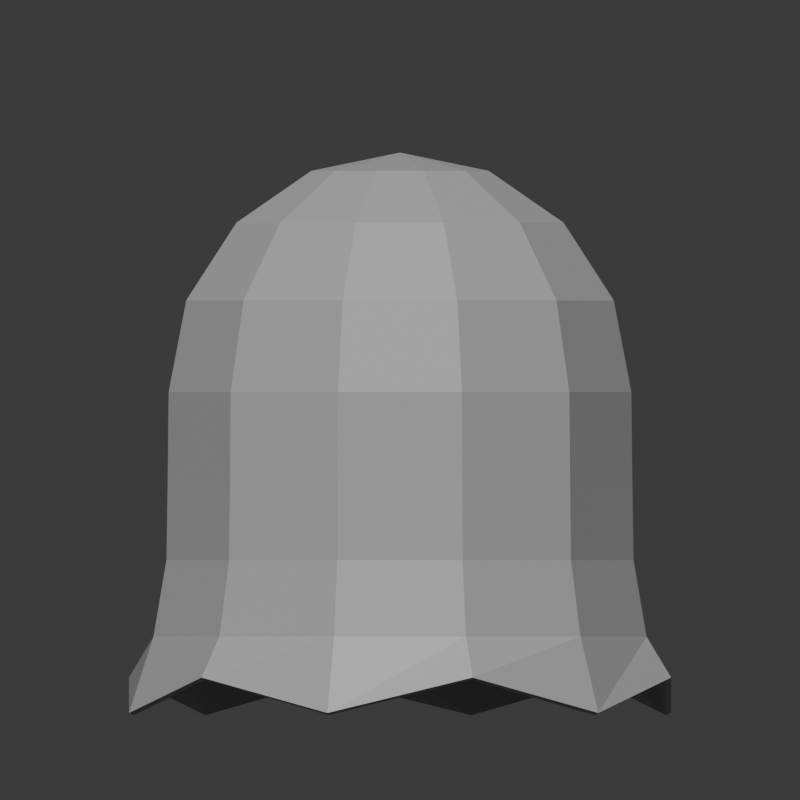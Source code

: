 # Source: ghost-stomped.001.blend  (saved by Blender 4.1.24; exported with 4.5.12 LTS)
import bpy
from mathutils import Matrix  # noqa: F401  (used for matrix-valued properties, if any)

bpy.ops.wm.read_factory_settings(use_empty=True)
scene = bpy.context.scene
scene.name = 'Scene'

# ---- collections
col_collection = bpy.data.collections.new('Collection'); scene.collection.children.link(col_collection)

# ---- materials (node trees are filled in below, after node groups)
mat_material_001 = bpy.data.materials.new('Material.001')
mat_material_001.use_transparent_shadow = False
mat_black_002 = bpy.data.materials.new('Black.002')
mat_black_002.use_transparent_shadow = False
mat_white_002 = bpy.data.materials.new('White.002')
mat_white_002.use_transparent_shadow = False
mat_red_002 = bpy.data.materials.new('Red.002')
mat_red_002.use_transparent_shadow = False
mat_green_002 = bpy.data.materials.new('Green.002')
mat_green_002.use_transparent_shadow = False
mat_blue_002 = bpy.data.materials.new('Blue.002')
mat_blue_002.use_transparent_shadow = False
mat_grey_002 = bpy.data.materials.new('Grey.002')
mat_grey_002.use_transparent_shadow = False

# ---- material node trees
mat_material_001.use_nodes = True; mat_material_001.node_tree.nodes.clear()
_N = mat_material_001.node_tree.nodes; _L = mat_material_001.node_tree.links
n0 = _N.new('ShaderNodeBsdfPrincipled'); n0.name = 'Principled BSDF'; n0.location = (10, 300)
n0.inputs[0].default_value = (0.3994, 0.3994, 0.3994, 1.0)
n1 = _N.new('ShaderNodeOutputMaterial'); n1.name = 'Material Output'; n1.location = (300, 300)
_L.new(n0.outputs[0], n1.inputs[0])
n1.is_active_output = True

# ---- world
world_world = bpy.data.worlds.new('World'); scene.world = world_world
world_world.use_nodes = True; world_world.node_tree.nodes.clear()
_N = world_world.node_tree.nodes; _L = world_world.node_tree.links
n0 = _N.new('ShaderNodeOutputWorld'); n0.name = 'World Output'; n0.location = (300, 300)
n1 = _N.new('ShaderNodeBackground'); n1.name = 'Background'; n1.location = (10, 300)
n1.inputs[0].default_value = (0.05088, 0.05088, 0.05088, 1.0)
_L.new(n1.outputs[0], n0.inputs[0])
n0.is_active_output = True
world_world.color = (0.05088, 0.05088, 0.05088)
world_world.use_sun_shadow = False
world_world.sun_shadow_jitter_overblur = 0.0

# ---- cameras
cam_camera = bpy.data.cameras.new('Camera')
cam_camera.type = 'ORTHO'
cam_camera.ortho_scale = 1.41
cam_camera.shift_y = -0.554

# ---- meshes
me_sphere = bpy.data.meshes.new('Sphere')
me_sphere.from_pydata([(0.0, 0.2985, 0.8764), (0.08077, 0.1399, 0.9679), (0.1492, 0.2585, 0.8764), (0.195, 0.3378, 0.7394), (0.2111, 0.3656, 0.5779), (0.212, 0.3672, 0.4163), (-0.2131, 0.3691, 0.2816), (-1.404e-08, 0.4261, 0.2816), (0.1399, 0.08077, 0.9679), (0.2585, 0.1492, 0.8764), (0.3378, 0.195, 0.7394), (0.3656, 0.2111, 0.5779), (0.3672, 0.212, 0.4163), (-1.486e-08, 0.4498, 0.1469), (-0.3895, -0.2249, 0.1469), (0.1615, -6.29e-09, 0.9679), (0.2985, -1.258e-08, 0.8764), (0.39, -1.258e-08, 0.7394), (0.4221, 0.0, 0.5779), (0.424, -1.433e-08, 0.4163), (-0.3691, -0.2131, 0.2816), (-0.2131, -0.3691, 0.2816), (0.1399, -0.08077, 0.9679), (0.2585, -0.1492, 0.8764), (0.3378, -0.195, 0.7394), (0.3656, -0.2111, 0.5779), (0.3672, -0.212, 0.4163), (-0.2249, -0.3895, 0.1469), (0.4498, -1.463e-08, 0.1469), (0.08077, -0.1399, 0.9679), (0.1492, -0.2585, 0.8764), (0.195, -0.3378, 0.7394), (0.2111, -0.3656, 0.5779), (0.212, -0.3672, 0.4163), (0.4261, -1.377e-08, 0.2816), (-0.3691, 0.2131, 0.2816), (0.0, -0.1615, 0.9679), (-2.516e-08, -0.2985, 0.8764), (0.0, -0.39, 0.7394), (0.0, -0.4221, 0.5779), (5.247e-10, -0.424, 0.4163), (-0.3895, 0.2249, 0.1469), (0.3895, -0.2249, 0.1469), (-0.08077, -0.1399, 0.9679), (-0.1492, -0.2585, 0.8764), (-0.195, -0.3378, 0.7394), (-0.2111, -0.3656, 0.5779), (-0.212, -0.3672, 0.4163), (0.3691, -0.2131, 0.2816), (-1.56e-08, 0.4946, 0.07468), (0.0, 0.0, 1.0), (-0.1399, -0.08077, 0.9679), (-0.2585, -0.1492, 0.8764), (-0.3378, -0.195, 0.7394), (-0.3656, -0.2111, 0.5779), (-0.3672, -0.212, 0.4163), (-0.2473, 0.4283, 0.01224), (-0.4283, 0.2473, 0.07468), (-0.4946, -1.604e-08, 0.01224), (-0.1615, -6.29e-09, 0.9679), (-0.2985, 5.032e-08, 0.8764), (-0.39, -1.258e-08, 0.7394), (-0.4221, 0.0, 0.5779), (-0.424, -1.433e-08, 0.4163), (-0.4283, -0.2473, 0.07468), (-0.2473, -0.4283, 0.01224), (-0.1399, 0.08077, 0.9679), (-0.2585, 0.1492, 0.8764), (-0.3378, 0.195, 0.7394), (-0.3656, 0.2111, 0.5779), (-0.3672, 0.212, 0.4163), (3.575e-10, -0.4946, 0.07468), (0.2473, -0.4283, 0.01224), (-0.08077, 0.1399, 0.9679), (-0.1492, 0.2585, 0.8764), (-0.195, 0.3378, 0.7394), (-0.2111, 0.3656, 0.5779), (-0.212, 0.3672, 0.4163), (0.4283, -0.2473, 0.07468), (0.4946, -1.604e-08, 0.01224), (-6.29e-09, 0.1615, 0.9679), (-1.258e-08, 0.39, 0.7394), (0.0, 0.4221, 0.5779), (-1.315e-08, 0.424, 0.4163), (0.4283, 0.2473, 0.07468), (0.2473, 0.4283, 0.01224), (-0.2249, 0.3895, 0.1469), (0.2249, 0.3895, 0.1469), (0.2131, 0.3691, 0.2816), (0.2131, -0.3691, 0.2816), (0.2249, -0.3895, 0.1469), (0.3691, 0.2131, 0.2816), (0.3895, 0.2249, 0.1469), (-3.52e-10, -0.4498, 0.1469), (-2.952e-10, -0.4261, 0.2816), (-0.4261, -1.377e-08, 0.2816), (-0.4498, -1.463e-08, 0.1469), (-6.049e-10, 0.2913, 0.8694), (0.07872, 0.1364, 0.9587), (0.1456, 0.2522, 0.8694), (0.1904, 0.3297, 0.7357), (0.2061, 0.357, 0.5768), (0.207, 0.3586, 0.4162), (-0.2081, 0.3604, 0.2807), (-1.331e-08, 0.4162, 0.2807), (0.1364, 0.07872, 0.9587), (0.2522, 0.1456, 0.8694), (0.3297, 0.1904, 0.7357), (0.357, 0.2061, 0.5768), (0.3586, 0.207, 0.4162), (-1.38e-08, 0.4402, 0.144), (-0.3812, -0.2201, 0.144), (0.1574, -6.142e-09, 0.9587), (0.2913, -1.208e-08, 0.8694), (0.3807, -1.217e-08, 0.7357), (0.4122, 3.503e-10, 0.5768), (0.414, -1.34e-08, 0.4162), (-0.3604, -0.2081, 0.2807), (-0.2081, -0.3604, 0.2807), (0.1364, -0.07872, 0.9587), (0.2522, -0.1456, 0.8694), (0.3297, -0.1904, 0.7357), (0.357, -0.2061, 0.5768), (0.3586, -0.207, 0.4162), (-0.2201, -0.3812, 0.144), (0.4402, -1.366e-08, 0.144), (0.07872, -0.1364, 0.9587), (0.1456, -0.2522, 0.8694), (0.1904, -0.3297, 0.7357), (0.2061, -0.357, 0.5768), (0.207, -0.3586, 0.4162), (0.4162, -1.304e-08, 0.2807), (-0.3604, 0.2081, 0.2807), (-1.331e-09, -0.1574, 0.9587), (-2.589e-08, -0.2913, 0.8694), (-5.132e-11, -0.3807, 0.7357), (-1.001e-10, -0.4122, 0.5768), (4.265e-10, -0.414, 0.4162), (-0.3812, 0.2201, 0.144), (0.3812, -0.2201, 0.144), (-0.07872, -0.1364, 0.9587), (-0.1456, -0.2522, 0.8694), (-0.1904, -0.3297, 0.7357), (-0.2061, -0.357, 0.5768), (-0.207, -0.3586, 0.4162), (0.3604, -0.2081, 0.2807), (-1.417e-08, 0.4854, 0.07066), (3.303e-10, 3.705e-11, 0.99), (-0.1364, -0.07872, 0.9587), (-0.2522, -0.1456, 0.8694), (-0.3297, -0.1904, 0.7357), (-0.357, -0.2061, 0.5768), (-0.3586, -0.207, 0.4162), (-0.2427, 0.4204, 0.008316), (-0.4204, 0.2427, 0.07066), (-0.4854, -1.526e-08, 0.008316), (-0.1574, -6.586e-09, 0.9587), (-0.2913, 4.924e-08, 0.8694), (-0.3807, -1.217e-08, 0.7357), (-0.4122, 1.001e-10, 0.5768), (-0.414, -1.374e-08, 0.4162), (-0.4204, -0.2427, 0.07066), (-0.2427, -0.4204, 0.008316), (-0.1364, 0.07872, 0.9587), (-0.2522, 0.1456, 0.8694), (-0.3297, 0.1904, 0.7357), (-0.357, 0.2061, 0.5768), (-0.3586, 0.207, 0.4162), (3.575e-10, -0.4854, 0.07066), (0.2427, -0.4204, 0.008316), (-0.07872, 0.1364, 0.9587), (-0.1456, 0.2522, 0.8694), (-0.1904, 0.3297, 0.7357), (-0.2061, 0.357, 0.5768), (-0.207, 0.3586, 0.4162), (0.4204, -0.2427, 0.07066), (0.4854, -1.514e-08, 0.008316), (-6.13e-09, 0.1574, 0.9587), (-1.268e-08, 0.3807, 0.7357), (3.503e-10, 0.4122, 0.5768), (-1.242e-08, 0.414, 0.4162), (0.4204, 0.2427, 0.07066), (0.2427, 0.4204, 0.008316), (-0.2201, 0.3812, 0.144), (0.2201, 0.3812, 0.144), (0.2081, 0.3604, 0.2807), (0.2081, -0.3604, 0.2807), (0.2201, -0.3812, 0.144), (0.3604, 0.2081, 0.2807), (0.3812, 0.2201, 0.144), (-4.967e-10, -0.4402, 0.144), (-2.952e-10, -0.4162, 0.2807), (-0.4162, -1.29e-08, 0.2807), (-0.4402, -1.352e-08, 0.144)], [], [(33, 40, 94, 89), (77, 83, 7, 6), (82, 81, 3, 4), (0, 80, 1, 2), (63, 70, 35, 95), (83, 82, 4, 5), (81, 0, 2, 3), (80, 50, 1), (2, 1, 8, 9), (95, 35, 41, 96), (5, 4, 11, 12), (3, 2, 9, 10), (1, 50, 8), (89, 94, 93, 90), (6, 7, 13, 86), (4, 3, 10, 11), (83, 5, 88, 7), (12, 11, 18, 19), (10, 9, 16, 17), (8, 50, 15), (34, 48, 42, 28), (7, 88, 87, 13), (11, 10, 17, 18), (9, 8, 15, 16), (15, 50, 22), (12, 19, 34, 91), (19, 26, 48, 34), (18, 17, 24, 25), (16, 15, 22, 23), (91, 34, 28, 92), (19, 18, 25, 26), (17, 16, 23, 24), (35, 6, 86, 41), (25, 24, 31, 32), (23, 22, 29, 30), (70, 77, 6, 35), (26, 25, 32, 33), (24, 23, 30, 31), (22, 50, 29), (88, 91, 92, 87), (94, 21, 27, 93), (33, 32, 39, 40), (31, 30, 37, 38), (29, 50, 36), (40, 47, 21, 94), (5, 12, 91, 88), (32, 31, 38, 39), (30, 29, 36, 37), (40, 39, 46, 47), (38, 37, 44, 45), (36, 50, 43), (20, 95, 96, 14), (48, 89, 90, 42), (39, 38, 45, 46), (37, 36, 43, 44), (26, 33, 89, 48), (47, 55, 20, 21), (55, 63, 95, 20), (46, 45, 53, 54), (44, 43, 51, 52), (21, 20, 14, 27), (47, 46, 54, 55), (45, 44, 52, 53), (43, 50, 51), (54, 53, 61, 62), (52, 51, 59, 60), (86, 13, 49, 56), (55, 54, 62, 63), (53, 52, 60, 61), (51, 50, 59), (96, 41, 57, 58), (90, 93, 71, 72), (13, 87, 85, 49), (63, 62, 69, 70), (61, 60, 67, 68), (59, 50, 66), (28, 42, 78, 79), (92, 28, 79, 84), (62, 61, 68, 69), (60, 59, 66, 67), (68, 67, 74, 75), (66, 50, 73), (41, 86, 56, 57), (87, 92, 84, 85), (69, 68, 75, 76), (67, 66, 73, 74), (93, 27, 65, 71), (70, 69, 76, 77), (42, 90, 72, 78), (14, 96, 58, 64), (76, 75, 81, 82), (74, 73, 80, 0), (27, 14, 64, 65), (77, 76, 82, 83), (75, 74, 0, 81), (73, 50, 80), (130, 186, 191, 137), (174, 103, 104, 180), (179, 101, 100, 178), (97, 99, 98, 177), (160, 192, 132, 167), (180, 102, 101, 179), (178, 100, 99, 97), (177, 98, 147), (99, 106, 105, 98), (192, 193, 138, 132), (102, 109, 108, 101), (100, 107, 106, 99), (98, 105, 147), (186, 187, 190, 191), (103, 183, 110, 104), (101, 108, 107, 100), (180, 104, 185, 102), (109, 116, 115, 108), (107, 114, 113, 106), (105, 112, 147), (131, 125, 139, 145), (104, 110, 184, 185), (108, 115, 114, 107), (106, 113, 112, 105), (112, 119, 147), (109, 188, 131, 116), (116, 131, 145, 123), (115, 122, 121, 114), (113, 120, 119, 112), (188, 189, 125, 131), (116, 123, 122, 115), (114, 121, 120, 113), (132, 138, 183, 103), (122, 129, 128, 121), (120, 127, 126, 119), (167, 132, 103, 174), (123, 130, 129, 122), (121, 128, 127, 120), (119, 126, 147), (185, 184, 189, 188), (191, 190, 124, 118), (130, 137, 136, 129), (128, 135, 134, 127), (126, 133, 147), (137, 191, 118, 144), (102, 185, 188, 109), (129, 136, 135, 128), (127, 134, 133, 126), (137, 144, 143, 136), (135, 142, 141, 134), (133, 140, 147), (117, 111, 193, 192), (145, 139, 187, 186), (136, 143, 142, 135), (134, 141, 140, 133), (123, 145, 186, 130), (144, 118, 117, 152), (152, 117, 192, 160), (143, 151, 150, 142), (141, 149, 148, 140), (118, 124, 111, 117), (144, 152, 151, 143), (142, 150, 149, 141), (140, 148, 147), (151, 159, 158, 150), (149, 157, 156, 148), (183, 153, 146, 110), (152, 160, 159, 151), (150, 158, 157, 149), (148, 156, 147), (193, 155, 154, 138), (187, 169, 168, 190), (110, 146, 182, 184), (160, 167, 166, 159), (158, 165, 164, 157), (156, 163, 147), (125, 176, 175, 139), (189, 181, 176, 125), (159, 166, 165, 158), (157, 164, 163, 156), (165, 172, 171, 164), (163, 170, 147), (138, 154, 153, 183), (184, 182, 181, 189), (166, 173, 172, 165), (164, 171, 170, 163), (190, 168, 162, 124), (167, 174, 173, 166), (139, 175, 169, 187), (111, 161, 155, 193), (173, 179, 178, 172), (171, 97, 177, 170), (124, 162, 161, 111), (174, 180, 179, 173), (172, 178, 97, 171), (170, 177, 147), (57, 56, 153, 154), (58, 57, 154, 155), (56, 49, 146, 153), (49, 85, 182, 146), (71, 65, 162, 168), (72, 71, 168, 169), (65, 64, 161, 162), (64, 58, 155, 161), (84, 79, 176, 181), (85, 84, 181, 182), (79, 78, 175, 176), (78, 72, 169, 175)])
_uv = me_sphere.uv_layers.new(name='UVMap')
_uv.uv.foreach_set('vector', [0.3333, 0.375, 0.25, 0.375, 0.25, 0.375, 0.3333, 0.375, 0.8333, 0.375, 0.75, 0.375, 0.75, 0.375, 0.8333, 0.375, 0.75, 0.5, 0.75, 0.625, 0.6667, 0.625, 0.6667, 0.5, 0.75, 0.75, 0.75, 0.875, 0.6667, 0.875, 0.6667, 0.75, 1.0, 0.375, 0.9167, 0.375, 0.9167, 0.375, 1.0, 0.375, 0.75, 0.375, 0.75, 0.5, 0.6667, 0.5, 0.6667, 0.375, 0.75, 0.625, 0.75, 0.75, 0.6667, 0.75, 0.6667, 0.625, 0.75, 0.875, 0.7083, 1.0, 0.6667, 0.875, 0.6667, 0.75, 0.6667, 0.875, 0.5833, 0.875, 0.5833, 0.75, 1.0, 0.375, 0.9167, 0.375, 0.9167, 0.375, 1.0, 0.375, 0.6667, 0.375, 0.6667, 0.5, 0.5833, 0.5, 0.5833, 0.375, 0.6667, 0.625, 0.6667, 0.75, 0.5833, 0.75, 0.5833, 0.625, 0.6667, 0.875, 0.625, 1.0, 0.5833, 0.875, 0.3333, 0.375, 0.25, 0.375, 0.25, 0.375, 0.3333, 0.375, 0.8333, 0.375, 0.75, 0.375, 0.75, 0.375, 0.8333, 0.375, 0.6667, 0.5, 0.6667, 0.625, 0.5833, 0.625, 0.5833, 0.5, 0.75, 0.375, 0.6667, 0.375, 0.6667, 0.375, 0.75, 0.375, 0.5833, 0.375, 0.5833, 0.5, 0.5, 0.5, 0.5, 0.375, 0.5833, 0.625, 0.5833, 0.75, 0.5, 0.75, 0.5, 0.625, 0.5833, 0.875, 0.5417, 1.0, 0.5, 0.875, 0.5, 0.375, 0.4167, 0.375, 0.4167, 0.375, 0.5, 0.375, 0.75, 0.375, 0.6667, 0.375, 0.6667, 0.375, 0.75, 0.375, 0.5833, 0.5, 0.5833, 0.625, 0.5, 0.625, 0.5, 0.5, 0.5833, 0.75, 0.5833, 0.875, 0.5, 0.875, 0.5, 0.75, 0.5, 0.875, 0.4583, 1.0, 0.4167, 0.875, 0.5833, 0.375, 0.5, 0.375, 0.5, 0.375, 0.5833, 0.375, 0.5, 0.375, 0.4167, 0.375, 0.4167, 0.375, 0.5, 0.375, 0.5, 0.5, 0.5, 0.625, 0.4167, 0.625, 0.4167, 0.5, 0.5, 0.75, 0.5, 0.875, 0.4167, 0.875, 0.4167, 0.75, 0.5833, 0.375, 0.5, 0.375, 0.5, 0.375, 0.5833, 0.375, 0.5, 0.375, 0.5, 0.5, 0.4167, 0.5, 0.4167, 0.375, 0.5, 0.625, 0.5, 0.75, 0.4167, 0.75, 0.4167, 0.625, 0.9167, 0.375, 0.8333, 0.375, 0.8333, 0.375, 0.9167, 0.375, 0.4167, 0.5, 0.4167, 0.625, 0.3333, 0.625, 0.3333, 0.5, 0.4167, 0.75, 0.4167, 0.875, 0.3333, 0.875, 0.3333, 0.75, 0.9167, 0.375, 0.8333, 0.375, 0.8333, 0.375, 0.9167, 0.375, 0.4167, 0.375, 0.4167, 0.5, 0.3333, 0.5, 0.3333, 0.375, 0.4167, 0.625, 0.4167, 0.75, 0.3333, 0.75, 0.3333, 0.625, 0.4167, 0.875, 0.375, 1.0, 0.3333, 0.875, 0.6667, 0.375, 0.5833, 0.375, 0.5833, 0.375, 0.6667, 0.375, 0.25, 0.375, 0.1667, 0.375, 0.1667, 0.375, 0.25, 0.375, 0.3333, 0.375, 0.3333, 0.5, 0.25, 0.5, 0.25, 0.375, 0.3333, 0.625, 0.3333, 0.75, 0.25, 0.75, 0.25, 0.625, 0.3333, 0.875, 0.2917, 1.0, 0.25, 0.875, 0.25, 0.375, 0.1667, 0.375, 0.1667, 0.375, 0.25, 0.375, 0.6667, 0.375, 0.5833, 0.375, 0.5833, 0.375, 0.6667, 0.375, 0.3333, 0.5, 0.3333, 0.625, 0.25, 0.625, 0.25, 0.5, 0.3333, 0.75, 0.3333, 0.875, 0.25, 0.875, 0.25, 0.75, 0.25, 0.375, 0.25, 0.5, 0.1667, 0.5, 0.1667, 0.375, 0.25, 0.625, 0.25, 0.75, 0.1667, 0.75, 0.1667, 0.625, 0.25, 0.875, 0.2083, 1.0, 0.1667, 0.875, 0.08333, 0.375, 2.98e-08, 0.375, 2.98e-08, 0.375, 0.08333, 0.375, 0.4167, 0.375, 0.3333, 0.375, 0.3333, 0.375, 0.4167, 0.375, 0.25, 0.5, 0.25, 0.625, 0.1667, 0.625, 0.1667, 0.5, 0.25, 0.75, 0.25, 0.875, 0.1667, 0.875, 0.1667, 0.75, 0.4167, 0.375, 0.3333, 0.375, 0.3333, 0.375, 0.4167, 0.375, 0.1667, 0.375, 0.08333, 0.375, 0.08333, 0.375, 0.1667, 0.375, 0.08333, 0.375, 2.98e-08, 0.375, 2.98e-08, 0.375, 0.08333, 0.375, 0.1667, 0.5, 0.1667, 0.625, 0.08333, 0.625, 0.08333, 0.5, 0.1667, 0.75, 0.1667, 0.875, 0.08333, 0.875, 0.08333, 0.75, 0.1667, 0.375, 0.08333, 0.375, 0.08333, 0.375, 0.1667, 0.375, 0.1667, 0.375, 0.1667, 0.5, 0.08333, 0.5, 0.08333, 0.375, 0.1667, 0.625, 0.1667, 0.75, 0.08333, 0.75, 0.08333, 0.625, 0.1667, 0.875, 0.125, 1.0, 0.08333, 0.875, 0.08333, 0.5, 0.08333, 0.625, 2.98e-08, 0.625, 0.0, 0.5, 0.08333, 0.75, 0.08333, 0.875, 2.98e-08, 0.875, 0.0, 0.75, 0.8333, 0.375, 0.75, 0.375, 0.75, 0.375, 0.8333, 0.375, 0.08333, 0.375, 0.08333, 0.5, 0.0, 0.5, 2.98e-08, 0.375, 0.08333, 0.625, 0.08333, 0.75, 0.0, 0.75, 2.98e-08, 0.625, 0.08333, 0.875, 0.04167, 1.0, 2.98e-08, 0.875, 1.0, 0.375, 0.9167, 0.375, 0.9167, 0.375, 1.0, 0.375, 0.3333, 0.375, 0.25, 0.375, 0.25, 0.375, 0.3333, 0.375, 0.75, 0.375, 0.6667, 0.375, 0.6667, 0.375, 0.75, 0.375, 1.0, 0.375, 1.0, 0.5, 0.9167, 0.5, 0.9167, 0.375, 1.0, 0.625, 1.0, 0.75, 0.9167, 0.75, 0.9167, 0.625, 1.0, 0.875, 0.9583, 1.0, 0.9167, 0.875, 0.5, 0.375, 0.4167, 0.375, 0.4167, 0.375, 0.5, 0.375, 0.5833, 0.375, 0.5, 0.375, 0.5, 0.375, 0.5833, 0.375, 1.0, 0.5, 1.0, 0.625, 0.9167, 0.625, 0.9167, 0.5, 1.0, 0.75, 1.0, 0.875, 0.9167, 0.875, 0.9167, 0.75, 0.9167, 0.625, 0.9167, 0.75, 0.8333, 0.75, 0.8333, 0.625, 0.9167, 0.875, 0.875, 1.0, 0.8333, 0.875, 0.9167, 0.375, 0.8333, 0.375, 0.8333, 0.375, 0.9167, 0.375, 0.6667, 0.375, 0.5833, 0.375, 0.5833, 0.375, 0.6667, 0.375, 0.9167, 0.5, 0.9167, 0.625, 0.8333, 0.625, 0.8333, 0.5, 0.9167, 0.75, 0.9167, 0.875, 0.8333, 0.875, 0.8333, 0.75, 0.25, 0.375, 0.1667, 0.375, 0.1667, 0.375, 0.25, 0.375, 0.9167, 0.375, 0.9167, 0.5, 0.8333, 0.5, 0.8333, 0.375, 0.4167, 0.375, 0.3333, 0.375, 0.3333, 0.375, 0.4167, 0.375, 0.08333, 0.375, 2.98e-08, 0.375, 2.98e-08, 0.375, 0.08333, 0.375, 0.8333, 0.5, 0.8333, 0.625, 0.75, 0.625, 0.75, 0.5, 0.8333, 0.75, 0.8333, 0.875, 0.75, 0.875, 0.75, 0.75, 0.1667, 0.375, 0.08333, 0.375, 0.08333, 0.375, 0.1667, 0.375, 0.8333, 0.375, 0.8333, 0.5, 0.75, 0.5, 0.75, 0.375, 0.8333, 0.625, 0.8333, 0.75, 0.75, 0.75, 0.75, 0.625, 0.8333, 0.875, 0.7917, 1.0, 0.75, 0.875, 0.3333, 0.375, 0.3333, 0.375, 0.25, 0.375, 0.25, 0.375, 0.8333, 0.375, 0.8333, 0.375, 0.75, 0.375, 0.75, 0.375, 0.75, 0.5, 0.6667, 0.5, 0.6667, 0.625, 0.75, 0.625, 0.75, 0.75, 0.6667, 0.75, 0.6667, 0.875, 0.75, 0.875, 1.0, 0.375, 1.0, 0.375, 0.9167, 0.375, 0.9167, 0.375, 0.75, 0.375, 0.6667, 0.375, 0.6667, 0.5, 0.75, 0.5, 0.75, 0.625, 0.6667, 0.625, 0.6667, 0.75, 0.75, 0.75, 0.75, 0.875, 0.6667, 0.875, 0.7083, 1.0, 0.6667, 0.75, 0.5833, 0.75, 0.5833, 0.875, 0.6667, 0.875, 1.0, 0.375, 1.0, 0.375, 0.9167, 0.375, 0.9167, 0.375, 0.6667, 0.375, 0.5833, 0.375, 0.5833, 0.5, 0.6667, 0.5, 0.6667, 0.625, 0.5833, 0.625, 0.5833, 0.75, 0.6667, 0.75, 0.6667, 0.875, 0.5833, 0.875, 0.625, 1.0, 0.3333, 0.375, 0.3333, 0.375, 0.25, 0.375, 0.25, 0.375, 0.8333, 0.375, 0.8333, 0.375, 0.75, 0.375, 0.75, 0.375, 0.6667, 0.5, 0.5833, 0.5, 0.5833, 0.625, 0.6667, 0.625, 0.75, 0.375, 0.75, 0.375, 0.6667, 0.375, 0.6667, 0.375, 0.5833, 0.375, 0.5, 0.375, 0.5, 0.5, 0.5833, 0.5, 0.5833, 0.625, 0.5, 0.625, 0.5, 0.75, 0.5833, 0.75, 0.5833, 0.875, 0.5, 0.875, 0.5417, 1.0, 0.5, 0.375, 0.5, 0.375, 0.4167, 0.375, 0.4167, 0.375, 0.75, 0.375, 0.75, 0.375, 0.6667, 0.375, 0.6667, 0.375, 0.5833, 0.5, 0.5, 0.5, 0.5, 0.625, 0.5833, 0.625, 0.5833, 0.75, 0.5, 0.75, 0.5, 0.875, 0.5833, 0.875, 0.5, 0.875, 0.4167, 0.875, 0.4583, 1.0, 0.5833, 0.375, 0.5833, 0.375, 0.5, 0.375, 0.5, 0.375, 0.5, 0.375, 0.5, 0.375, 0.4167, 0.375, 0.4167, 0.375, 0.5, 0.5, 0.4167, 0.5, 0.4167, 0.625, 0.5, 0.625, 0.5, 0.75, 0.4167, 0.75, 0.4167, 0.875, 0.5, 0.875, 0.5833, 0.375, 0.5833, 0.375, 0.5, 0.375, 0.5, 0.375, 0.5, 0.375, 0.4167, 0.375, 0.4167, 0.5, 0.5, 0.5, 0.5, 0.625, 0.4167, 0.625, 0.4167, 0.75, 0.5, 0.75, 0.9167, 0.375, 0.9167, 0.375, 0.8333, 0.375, 0.8333, 0.375, 0.4167, 0.5, 0.3333, 0.5, 0.3333, 0.625, 0.4167, 0.625, 0.4167, 0.75, 0.3333, 0.75, 0.3333, 0.875, 0.4167, 0.875, 0.9167, 0.375, 0.9167, 0.375, 0.8333, 0.375, 0.8333, 0.375, 0.4167, 0.375, 0.3333, 0.375, 0.3333, 0.5, 0.4167, 0.5, 0.4167, 0.625, 0.3333, 0.625, 0.3333, 0.75, 0.4167, 0.75, 0.4167, 0.875, 0.3333, 0.875, 0.375, 1.0, 0.6667, 0.375, 0.6667, 0.375, 0.5833, 0.375, 0.5833, 0.375, 0.25, 0.375, 0.25, 0.375, 0.1667, 0.375, 0.1667, 0.375, 0.3333, 0.375, 0.25, 0.375, 0.25, 0.5, 0.3333, 0.5, 0.3333, 0.625, 0.25, 0.625, 0.25, 0.75, 0.3333, 0.75, 0.3333, 0.875, 0.25, 0.875, 0.2917, 1.0, 0.25, 0.375, 0.25, 0.375, 0.1667, 0.375, 0.1667, 0.375, 0.6667, 0.375, 0.6667, 0.375, 0.5833, 0.375, 0.5833, 0.375, 0.3333, 0.5, 0.25, 0.5, 0.25, 0.625, 0.3333, 0.625, 0.3333, 0.75, 0.25, 0.75, 0.25, 0.875, 0.3333, 0.875, 0.25, 0.375, 0.1667, 0.375, 0.1667, 0.5, 0.25, 0.5, 0.25, 0.625, 0.1667, 0.625, 0.1667, 0.75, 0.25, 0.75, 0.25, 0.875, 0.1667, 0.875, 0.2083, 1.0, 0.08333, 0.375, 0.08333, 0.375, 2.98e-08, 0.375, 2.98e-08, 0.375, 0.4167, 0.375, 0.4167, 0.375, 0.3333, 0.375, 0.3333, 0.375, 0.25, 0.5, 0.1667, 0.5, 0.1667, 0.625, 0.25, 0.625, 0.25, 0.75, 0.1667, 0.75, 0.1667, 0.875, 0.25, 0.875, 0.4167, 0.375, 0.4167, 0.375, 0.3333, 0.375, 0.3333, 0.375, 0.1667, 0.375, 0.1667, 0.375, 0.08333, 0.375, 0.08333, 0.375, 0.08333, 0.375, 0.08333, 0.375, 2.98e-08, 0.375, 2.98e-08, 0.375, 0.1667, 0.5, 0.08333, 0.5, 0.08333, 0.625, 0.1667, 0.625, 0.1667, 0.75, 0.08333, 0.75, 0.08333, 0.875, 0.1667, 0.875, 0.1667, 0.375, 0.1667, 0.375, 0.08333, 0.375, 0.08333, 0.375, 0.1667, 0.375, 0.08333, 0.375, 0.08333, 0.5, 0.1667, 0.5, 0.1667, 0.625, 0.08333, 0.625, 0.08333, 0.75, 0.1667, 0.75, 0.1667, 0.875, 0.08333, 0.875, 0.125, 1.0, 0.08333, 0.5, 0.0, 0.5, 2.98e-08, 0.625, 0.08333, 0.625, 0.08333, 0.75, 0.0, 0.75, 2.98e-08, 0.875, 0.08333, 0.875, 0.8333, 0.375, 0.8333, 0.375, 0.75, 0.375, 0.75, 0.375, 0.08333, 0.375, 2.98e-08, 0.375, 0.0, 0.5, 0.08333, 0.5, 0.08333, 0.625, 2.98e-08, 0.625, 0.0, 0.75, 0.08333, 0.75, 0.08333, 0.875, 2.98e-08, 0.875, 0.04167, 1.0, 1.0, 0.375, 1.0, 0.375, 0.9167, 0.375, 0.9167, 0.375, 0.3333, 0.375, 0.3333, 0.375, 0.25, 0.375, 0.25, 0.375, 0.75, 0.375, 0.75, 0.375, 0.6667, 0.375, 0.6667, 0.375, 1.0, 0.375, 0.9167, 0.375, 0.9167, 0.5, 1.0, 0.5, 1.0, 0.625, 0.9167, 0.625, 0.9167, 0.75, 1.0, 0.75, 1.0, 0.875, 0.9167, 0.875, 0.9583, 1.0, 0.5, 0.375, 0.5, 0.375, 0.4167, 0.375, 0.4167, 0.375, 0.5833, 0.375, 0.5833, 0.375, 0.5, 0.375, 0.5, 0.375, 1.0, 0.5, 0.9167, 0.5, 0.9167, 0.625, 1.0, 0.625, 1.0, 0.75, 0.9167, 0.75, 0.9167, 0.875, 1.0, 0.875, 0.9167, 0.625, 0.8333, 0.625, 0.8333, 0.75, 0.9167, 0.75, 0.9167, 0.875, 0.8333, 0.875, 0.875, 1.0, 0.9167, 0.375, 0.9167, 0.375, 0.8333, 0.375, 0.8333, 0.375, 0.6667, 0.375, 0.6667, 0.375, 0.5833, 0.375, 0.5833, 0.375, 0.9167, 0.5, 0.8333, 0.5, 0.8333, 0.625, 0.9167, 0.625, 0.9167, 0.75, 0.8333, 0.75, 0.8333, 0.875, 0.9167, 0.875, 0.25, 0.375, 0.25, 0.375, 0.1667, 0.375, 0.1667, 0.375, 0.9167, 0.375, 0.8333, 0.375, 0.8333, 0.5, 0.9167, 0.5, 0.4167, 0.375, 0.4167, 0.375, 0.3333, 0.375, 0.3333, 0.375, 0.08333, 0.375, 0.08333, 0.375, 2.98e-08, 0.375, 2.98e-08, 0.375, 0.8333, 0.5, 0.75, 0.5, 0.75, 0.625, 0.8333, 0.625, 0.8333, 0.75, 0.75, 0.75, 0.75, 0.875, 0.8333, 0.875, 0.1667, 0.375, 0.1667, 0.375, 0.08333, 0.375, 0.08333, 0.375, 0.8333, 0.375, 0.75, 0.375, 0.75, 0.5, 0.8333, 0.5, 0.8333, 0.625, 0.75, 0.625, 0.75, 0.75, 0.8333, 0.75, 0.8333, 0.875, 0.75, 0.875, 0.7917, 1.0, 0.9167, 0.375, 0.8333, 0.375, 0.8333, 0.375, 0.9167, 0.375, 1.0, 0.375, 0.9167, 0.375, 0.9167, 0.375, 1.0, 0.375, 0.8333, 0.375, 0.75, 0.375, 0.75, 0.375, 0.8333, 0.375, 0.75, 0.375, 0.6667, 0.375, 0.6667, 0.375, 0.75, 0.375, 0.25, 0.375, 0.1667, 0.375, 0.1667, 0.375, 0.25, 0.375, 0.3333, 0.375, 0.25, 0.375, 0.25, 0.375, 0.3333, 0.375, 0.1667, 0.375, 0.08333, 0.375, 0.08333, 0.375, 0.1667, 0.375, 0.08333, 0.375, 2.98e-08, 0.375, 2.98e-08, 0.375, 0.08333, 0.375, 0.5833, 0.375, 0.5, 0.375, 0.5, 0.375, 0.5833, 0.375, 0.6667, 0.375, 0.5833, 0.375, 0.5833, 0.375, 0.6667, 0.375, 0.5, 0.375, 0.4167, 0.375, 0.4167, 0.375, 0.5, 0.375, 0.4167, 0.375, 0.3333, 0.375, 0.3333, 0.375, 0.4167, 0.375])
me_sphere.materials.append(mat_material_001)
me_sphere.update()
arm_armature = bpy.data.armatures.new('Armature')  # bones are not reproduced

# ---- objects
ob_sphere = bpy.data.objects.new('Sphere', me_sphere)
ob_armature = bpy.data.objects.new('Armature', arm_armature)
ob_camera = bpy.data.objects.new('Camera', cam_camera)
ob_stroke = bpy.data.objects.new('Stroke', None)

# ---- transforms, parenting, visibility, modifiers, constraints
ob_sphere.parent = ob_armature
ob_sphere.matrix_parent_inverse = Matrix(((1.0, -0.0, 0.0, -0.0), (-0.0, 1.0, -0.0, 0.0), (0.0, -0.0, 1.0, -1.0), (-0.0, 0.0, -0.0, 1.0)))
ob_sphere.location = (0.0, 0.0, 0.0)
_vg = ob_sphere.vertex_groups.new(name='root')
for _i, _w in zip([4, 5, 6, 7, 12, 13, 35, 49, 56, 58, 63, 69, 70, 76, 77, 82, 83, 84, 85, 86, 87, 88, 91, 92, 95, 96, 101, 102, 103, 104, 109, 110, 111, 132, 146, 153, 155, 160, 166, 167, 173, 174, 179, 180, 181, 182, 183, 184, 185, 188, 189, 192, 193], [0.0, 0.0, 0.0, 0.0, 0.0, 0.0, 0.0, 0.0, 0.0, 0.0, 0.0, 0.0, 0.0, 0.0, 0.0, 0.0, 0.0, 0.0, 0.0, 0.0, 0.0, 0.0, 0.0, 0.0, 0.0, 0.0, 0.0, 0.0, 0.0, 0.0, 0.0, 0.0, 0.0, 0.0, 0.0, 0.0, 0.0, 0.0, 0.0, 0.0, 0.0, 0.0, 0.0, 0.0, 0.0, 0.0, 0.0, 0.0, 0.0, 0.0, 0.0, 0.0, 0.0]): _vg.add([_i], _w, 'REPLACE')
_vg = ob_sphere.vertex_groups.new(name='head')
for _i, _w in zip([0, 1, 2, 3, 4, 7, 8, 9, 10, 11, 12, 15, 16, 17, 18, 20, 22, 23, 24, 25, 26, 29, 30, 31, 32, 35, 36, 37, 38, 39, 40, 43, 44, 45, 46, 48, 50, 51, 52, 53, 54, 55, 59, 60, 61, 62, 66, 67, 68, 69, 70, 73, 74, 75, 76, 80, 81, 82, 83, 91, 94, 97, 98, 99, 100, 101, 105, 106, 107, 108, 109, 112, 113, 114, 115, 119, 120, 121, 122, 123, 126, 127, 128, 129, 133, 134, 135, 136, 137, 140, 141, 142, 143, 147, 148, 149, 150, 151, 152, 156, 157, 158, 159, 163, 164, 165, 166, 167, 170, 171, 172, 173, 177, 178, 179, 180], [0.8618, 0.9486, 0.8551, 0.6718, 0.2643, 0.0279, 0.9491, 0.8618, 0.7134, 0.4614, 0.1232, 0.9486, 0.8551, 0.6719, 0.2643, 0.03083, 0.9491, 0.8618, 0.7134, 0.4614, 0.1232, 0.9486, 0.8551, 0.6719, 0.2643, 0.03083, 0.9491, 0.8618, 0.7134, 0.4614, 0.1232, 0.9486, 0.8551, 0.6719, 0.2643, 0.03083, 1.0, 0.9491, 0.8618, 0.7134, 0.4614, 0.1232, 0.9486, 0.8551, 0.6719, 0.2643, 0.9491, 0.8618, 0.7134, 0.4614, 0.1232, 0.9486, 0.8551, 0.6718, 0.2643, 0.9491, 0.7133, 0.4613, 0.1228, 0.03083, 0.03083, 0.3971, 0.6206, 0.3936, 0.2331, 0.08767, 0.6209, 0.3971, 0.2392, 0.1106, 0.02098, 0.6206, 0.3936, 0.2332, 0.08769, 0.6209, 0.3972, 0.2392, 0.1106, 0.02099, 0.6206, 0.3936, 0.2332, 0.08769, 0.6209, 0.3972, 0.2392, 0.1106, 0.02099, 0.6206, 0.3936, 0.2332, 0.08769, 1.0, 0.6209, 0.3972, 0.2392, 0.1106, 0.02099, 0.6206, 0.3936, 0.2332, 0.08769, 0.6209, 0.3971, 0.2392, 0.1106, 0.02098, 0.6206, 0.3936, 0.2331, 0.08767, 0.6209, 0.2391, 0.1104, 0.0203]): _vg.add([_i], _w, 'REPLACE')
_vg = ob_sphere.vertex_groups.new(name='cloth-top-01.l')
for _i, _w in zip([14, 20, 35, 41, 45, 46, 52, 53, 54, 55, 57, 60, 61, 62, 63, 64, 67, 68, 69, 70, 74, 75, 76, 95, 97, 98, 99, 100, 105, 106, 111, 112, 113, 117, 119, 120, 126, 127, 128, 132, 133, 134, 135, 136, 138, 140, 141, 142, 143, 148, 149, 150, 151, 152, 154, 156, 157, 158, 159, 160, 161, 163, 164, 165, 166, 167, 170, 171, 172, 173, 177, 178, 179, 192], [0.09133, 0.2067, 0.2974, 0.128, 0.01671, 0.01477, 0.05007, 0.1073, 0.1911, 0.2266, 0.1156, 0.08059, 0.2319, 0.638, 0.9997, 0.08552, 0.05734, 0.1337, 0.2763, 0.5003, 0.003387, 0.0356, 0.04108, 0.9995, 0.0722, 0.02776, 0.03951, 0.02128, 0.009353, 0.01192, 0.1057, 0.002986, 0.003228, 0.2381, 0.008124, 0.01021, 0.02521, 0.03552, 0.01745, 0.3032, 0.05248, 0.06846, 0.06231, 0.02658, 0.1376, 0.07295, 0.1134, 0.1215, 0.08132, 0.09449, 0.1785, 0.2577, 0.3307, 0.4179, 0.1147, 0.1058, 0.2245, 0.3859, 0.6697, 0.9996, 0.08521, 0.09647, 0.186, 0.2774, 0.3792, 0.3498, 0.07534, 0.1195, 0.1311, 0.09094, 0.05443, 0.06675, 0.03341, 0.5]): _vg.add([_i], _w, 'REPLACE')
_vg = ob_sphere.vertex_groups.new(name='cloth-mid-01.l')
for _i, _w in zip([14, 20, 35, 41, 54, 55, 57, 64, 96, 111, 117, 132, 138, 151, 152, 154, 161, 167, 192, 193], [0.2789, 0.2947, 0.05545, 0.1695, 0.01034, 0.09306, 0.1655, 0.2417, 0.9992, 0.2742, 0.1792, 0.1374, 0.1621, 0.005242, 0.06694, 0.1624, 0.2385, 0.05158, 0.4999, 0.4999]): _vg.add([_i], _w, 'REPLACE')
_vg = ob_sphere.vertex_groups.new(name='cloth-low-01.l')
for _i, _w in zip([14, 35, 41, 57, 58, 64, 70, 111, 117, 132, 138, 154, 155, 161, 167, 193], [0.05644, 0.08448, 0.2588, 0.2407, 0.999, 0.1373, 0.003358, 0.1244, 0.04305, 0.06802, 0.1821, 0.2407, 0.9993, 0.1452, 0.0007753, 0.5]): _vg.add([_i], _w, 'REPLACE')
_vg = ob_sphere.vertex_groups.new(name='cloth-top-01.l.001')
for _i, _w in zip([0, 2, 3, 4, 6, 7, 13, 35, 41, 49, 57, 61, 62, 67, 68, 69, 70, 74, 75, 76, 77, 81, 82, 83, 97, 98, 99, 100, 101, 103, 104, 105, 106, 107, 108, 110, 112, 113, 114, 119, 120, 126, 127, 132, 133, 134, 138, 140, 141, 142, 146, 148, 149, 150, 151, 154, 156, 157, 158, 159, 163, 164, 165, 166, 167, 170, 171, 172, 173, 174, 177, 178, 179, 180], [0.0572, 0.003225, 0.03528, 0.04066, 0.9995, 0.284, 0.08707, 0.2066, 0.09132, 0.07294, 0.08553, 0.01668, 0.01475, 0.05003, 0.1072, 0.191, 0.2266, 0.0805, 0.2317, 0.6377, 0.9997, 0.1332, 0.2749, 0.4961, 0.1856, 0.0752, 0.1193, 0.1308, 0.09063, 0.5, 0.2929, 0.05432, 0.07204, 0.06658, 0.0332, 0.11, 0.02761, 0.03932, 0.02111, 0.009244, 0.0118, 0.002903, 0.003143, 0.2381, 0.008048, 0.01014, 0.1057, 0.02513, 0.03543, 0.01739, 0.07454, 0.05242, 0.0684, 0.06226, 0.02652, 0.08521, 0.07287, 0.1133, 0.1214, 0.08128, 0.09438, 0.1783, 0.2575, 0.3306, 0.4179, 0.1056, 0.2242, 0.3855, 0.6694, 0.9996, 0.0963, 0.2767, 0.3778, 0.3459]): _vg.add([_i], _w, 'REPLACE')
_vg = ob_sphere.vertex_groups.new(name='cloth-mid-01.l.001')
for _i, _w in zip([7, 13, 35, 41, 49, 56, 57, 69, 70, 86, 103, 104, 110, 132, 138, 146, 154, 166, 167, 180, 183], [0.02519, 0.1148, 0.2948, 0.279, 0.1076, 0.0616, 0.2436, 0.01022, 0.09306, 0.9992, 0.4999, 0.1239, 0.126, 0.1795, 0.2751, 0.1083, 0.2402, 0.00502, 0.06702, 0.04317, 0.4999]): _vg.add([_i], _w, 'REPLACE')
_vg = ob_sphere.vertex_groups.new(name='cloth-low-01.l.001')
for _i, _w in zip([13, 41, 49, 56, 57, 104, 110, 132, 138, 146, 153, 154, 183], [0.02093, 0.05622, 0.08655, 0.9346, 0.1353, 0.02352, 0.09834, 0.04221, 0.1234, 0.09688, 0.9984, 0.1433, 0.5]): _vg.add([_i], _w, 'REPLACE')
_vg = ob_sphere.vertex_groups.new(name='cloth-top-01.l.002')
for _i, _w in zip([0, 2, 3, 4, 5, 7, 9, 10, 11, 12, 13, 16, 17, 18, 49, 75, 76, 81, 82, 83, 84, 88, 91, 92, 97, 98, 99, 100, 101, 102, 104, 105, 106, 107, 108, 109, 110, 112, 113, 114, 115, 119, 120, 121, 122, 126, 127, 128, 133, 134, 140, 141, 146, 148, 149, 156, 157, 158, 163, 164, 165, 166, 170, 171, 172, 173, 177, 178, 179, 180, 181, 185, 188, 189], [0.04992, 0.08053, 0.2318, 0.6378, 0.9997, 0.197, 0.05732, 0.1336, 0.2762, 0.5003, 0.06178, 0.003368, 0.03558, 0.04107, 0.05421, 0.01648, 0.01447, 0.1069, 0.1901, 0.2236, 0.1156, 0.9995, 0.2974, 0.128, 0.1782, 0.1057, 0.2243, 0.3856, 0.6694, 0.9996, 0.2304, 0.09639, 0.1858, 0.2773, 0.3792, 0.3497, 0.08514, 0.07528, 0.1195, 0.131, 0.09091, 0.05439, 0.07216, 0.06672, 0.0334, 0.0277, 0.03945, 0.02124, 0.009298, 0.01187, 0.002925, 0.003166, 0.05572, 0.008042, 0.01012, 0.02509, 0.03537, 0.01732, 0.0524, 0.06833, 0.06218, 0.02639, 0.07284, 0.1132, 0.1212, 0.08109, 0.09437, 0.2571, 0.3296, 0.4151, 0.1147, 0.5, 0.3032, 0.1376]): _vg.add([_i], _w, 'REPLACE')
_vg = ob_sphere.vertex_groups.new(name='cloth-mid-01.l.002')
for _i, _w in zip([7, 13, 49, 82, 83, 84, 85, 87, 91, 92, 104, 109, 110, 146, 180, 181, 184, 185, 188, 189], [0.2618, 0.1779, 0.1213, 0.003644, 0.08266, 0.1666, 0.06137, 0.9992, 0.05563, 0.1701, 0.1293, 0.05149, 0.1406, 0.12, 0.0469, 0.1636, 0.4999, 0.4999, 0.1376, 0.1627]): _vg.add([_i], _w, 'REPLACE')
_vg = ob_sphere.vertex_groups.new(name='cloth-low-01.l.002')
for _i, _w in zip([12, 13, 49, 84, 85, 91, 92, 104, 109, 110, 146, 181, 182, 184, 188, 189], [0.003211, 0.01022, 0.09665, 0.2395, 0.9349, 0.08427, 0.2582, 0.02367, 0.0004893, 0.09843, 0.1069, 0.2393, 0.9984, 0.5, 0.06772, 0.1814]): _vg.add([_i], _w, 'REPLACE')
_vg = ob_sphere.vertex_groups.new(name='cloth-top-01.l.003')
for _i, _w in zip([3, 4, 9, 10, 11, 12, 16, 17, 18, 19, 23, 24, 25, 26, 30, 31, 32, 34, 42, 48, 78, 84, 91, 92, 97, 98, 99, 100, 101, 105, 106, 107, 108, 109, 112, 113, 114, 115, 116, 119, 120, 121, 122, 123, 126, 127, 128, 129, 131, 133, 134, 135, 136, 139, 140, 141, 142, 145, 148, 149, 156, 157, 163, 164, 170, 171, 172, 175, 177, 178, 179, 181, 188, 189], [0.01671, 0.01477, 0.05007, 0.1073, 0.1911, 0.2266, 0.08059, 0.2319, 0.638, 0.9997, 0.05734, 0.1337, 0.2763, 0.5003, 0.003388, 0.0356, 0.04109, 0.9995, 0.128, 0.2974, 0.1156, 0.08552, 0.2067, 0.09133, 0.06846, 0.07295, 0.1134, 0.1215, 0.08132, 0.09449, 0.1785, 0.2577, 0.3307, 0.4179, 0.1058, 0.2245, 0.3859, 0.6697, 0.9996, 0.09647, 0.186, 0.2774, 0.3792, 0.3498, 0.07534, 0.1195, 0.1311, 0.09095, 0.5, 0.05443, 0.0722, 0.06675, 0.03344, 0.1376, 0.02776, 0.03952, 0.02129, 0.3032, 0.009354, 0.01192, 0.002986, 0.003229, 0.008123, 0.01021, 0.02521, 0.03551, 0.01744, 0.1147, 0.05248, 0.0623, 0.02655, 0.08521, 0.2381, 0.1057]): _vg.add([_i], _w, 'REPLACE')
_vg = ob_sphere.vertex_groups.new(name='cloth-mid-01.l.003')
for _i, _w in zip([11, 12, 28, 42, 48, 78, 84, 91, 92, 108, 109, 123, 125, 131, 139, 145, 175, 181, 188, 189], [0.01034, 0.09306, 0.9992, 0.1695, 0.05545, 0.1655, 0.2417, 0.2947, 0.2789, 0.005242, 0.06694, 0.05158, 0.4999, 0.4999, 0.1621, 0.1374, 0.1624, 0.2385, 0.1792, 0.2742]): _vg.add([_i], _w, 'REPLACE')
_vg = ob_sphere.vertex_groups.new(name='cloth-low-01.l.003')
for _i, _w in zip([26, 42, 48, 78, 79, 84, 92, 123, 125, 139, 145, 175, 176, 181, 188, 189], [0.003358, 0.2588, 0.08448, 0.2407, 0.999, 0.1373, 0.05644, 0.0007753, 0.5, 0.1821, 0.06802, 0.2407, 0.9993, 0.1452, 0.04305, 0.1244]): _vg.add([_i], _w, 'REPLACE')
_vg = ob_sphere.vertex_groups.new(name='cloth-top-01.l.004')
for _i, _w in zip([17, 18, 23, 24, 25, 26, 30, 31, 32, 33, 37, 38, 39, 40, 42, 44, 45, 46, 48, 71, 78, 89, 93, 94, 97, 98, 99, 100, 105, 106, 107, 108, 112, 113, 114, 115, 119, 120, 121, 122, 123, 126, 127, 128, 129, 130, 133, 134, 135, 136, 137, 139, 140, 141, 142, 143, 145, 148, 149, 150, 151, 156, 157, 158, 163, 164, 168, 170, 171, 175, 177, 186, 190, 191], [0.01671, 0.01477, 0.05007, 0.1073, 0.1911, 0.2266, 0.08059, 0.2319, 0.638, 0.9997, 0.05734, 0.1337, 0.2763, 0.5003, 0.09132, 0.003388, 0.0356, 0.04109, 0.2067, 0.1157, 0.08554, 0.9995, 0.128, 0.2974, 0.01021, 0.02521, 0.03551, 0.01745, 0.05248, 0.06846, 0.06231, 0.02658, 0.07295, 0.1134, 0.1215, 0.08132, 0.09449, 0.1785, 0.2577, 0.3307, 0.4179, 0.1058, 0.2245, 0.3859, 0.6697, 0.9996, 0.09647, 0.186, 0.2774, 0.3792, 0.3498, 0.1057, 0.07534, 0.1195, 0.1311, 0.09095, 0.2381, 0.05443, 0.0722, 0.06675, 0.03344, 0.02776, 0.03952, 0.02129, 0.009355, 0.01192, 0.1147, 0.002987, 0.003229, 0.08522, 0.008124, 0.5, 0.1376, 0.3032]): _vg.add([_i], _w, 'REPLACE')
_vg = ob_sphere.vertex_groups.new(name='cloth-mid-01.l.004')
for _i, _w in zip([25, 26, 42, 48, 71, 72, 78, 90, 93, 94, 122, 123, 137, 139, 145, 168, 175, 186, 187, 190, 191], [0.01036, 0.09308, 0.2791, 0.2948, 0.1667, 0.06175, 0.2436, 0.9992, 0.1701, 0.05564, 0.00535, 0.06707, 0.05168, 0.2751, 0.1795, 0.1637, 0.2403, 0.4999, 0.4999, 0.1628, 0.1376]): _vg.add([_i], _w, 'REPLACE')
_vg = ob_sphere.vertex_groups.new(name='cloth-low-01.l.004')
for _i, _w in zip([40, 42, 71, 72, 78, 93, 94, 137, 139, 145, 168, 169, 175, 187, 190, 191], [0.003229, 0.05624, 0.2395, 0.935, 0.1353, 0.2582, 0.08428, 0.0005634, 0.1234, 0.04231, 0.2393, 0.9984, 0.1433, 0.5, 0.1814, 0.06774]): _vg.add([_i], _w, 'REPLACE')
_vg = ob_sphere.vertex_groups.new(name='cloth-top-01.l.005')
for _i, _w in zip([14, 20, 21, 31, 32, 37, 38, 39, 40, 44, 45, 46, 47, 52, 53, 54, 55, 60, 61, 62, 64, 71, 93, 94, 97, 98, 99, 105, 106, 111, 112, 113, 114, 117, 118, 119, 120, 121, 122, 126, 127, 128, 129, 133, 134, 135, 136, 137, 140, 141, 142, 143, 144, 148, 149, 150, 151, 152, 156, 157, 158, 159, 161, 163, 164, 165, 166, 168, 170, 171, 172, 177, 190, 191], [0.128, 0.2974, 0.9995, 0.01671, 0.01477, 0.05007, 0.1073, 0.1911, 0.2266, 0.08059, 0.2319, 0.638, 0.9997, 0.05734, 0.1337, 0.2763, 0.5003, 0.003388, 0.0356, 0.04109, 0.1156, 0.08554, 0.09133, 0.2067, 0.01192, 0.002987, 0.003229, 0.008124, 0.01021, 0.1376, 0.02521, 0.03552, 0.01745, 0.3032, 0.5, 0.05248, 0.06846, 0.06231, 0.02658, 0.07295, 0.1134, 0.1215, 0.08132, 0.09449, 0.1785, 0.2577, 0.3307, 0.4179, 0.1058, 0.2245, 0.3859, 0.6697, 0.9996, 0.09647, 0.186, 0.2774, 0.3792, 0.3498, 0.07534, 0.1195, 0.1311, 0.09095, 0.1147, 0.05443, 0.0722, 0.06675, 0.03344, 0.08522, 0.02776, 0.03952, 0.02128, 0.009354, 0.1057, 0.2381]): _vg.add([_i], _w, 'REPLACE')
_vg = ob_sphere.vertex_groups.new(name='cloth-mid-01.l.005')
for _i, _w in zip([14, 20, 27, 39, 40, 64, 65, 71, 93, 94, 111, 117, 118, 124, 136, 137, 152, 161, 168, 190, 191], [0.1701, 0.05564, 0.9992, 0.01036, 0.09308, 0.1666, 0.06175, 0.2436, 0.2791, 0.2948, 0.1628, 0.1376, 0.4999, 0.4999, 0.005351, 0.06708, 0.05168, 0.1637, 0.2403, 0.2751, 0.1795]): _vg.add([_i], _w, 'REPLACE')
_vg = ob_sphere.vertex_groups.new(name='cloth-low-01.l.005')
for _i, _w in zip([14, 20, 55, 64, 65, 71, 93, 111, 117, 124, 152, 161, 162, 168, 190, 191], [0.2582, 0.08428, 0.003229, 0.2395, 0.935, 0.1353, 0.05624, 0.1814, 0.06774, 0.5, 0.0005609, 0.2393, 0.9984, 0.1433, 0.1234, 0.04231]): _vg.add([_i], _w, 'REPLACE')
_m = ob_sphere.modifiers.new('Armature', 'ARMATURE')
_m.object = ob_armature
ob_armature.location = (0.0, 0.0, 1.0)
ob_armature.show_in_front = True
ob_camera.location = (7.071, -7.071, 1.343)
ob_camera.rotation_euler = (1.571, -0.0, 0.7854)
ob_camera.scale = (1.0, 1.0, 1.0)
ob_stroke.location = (-1.699, 8.865e-08, -0.2435)
ob_stroke.scale = (0.1362, 0.1362, 0.1362)
ob_stroke.empty_image_offset = (0.0, 0.0)
ob_stroke.color = (0.0, 0.0, 0.0, 1.0)
ob_stroke.use_grease_pencil_lights = True
_m = ob_stroke.modifiers.new('Line Art', 'LINEART')
_m.show_render = True
_m.use_edge_overlap = True
_m.source_type = 'OBJECT'
_m.source_object = ob_sphere
_m.use_contour = True
_m.use_loose = True
_m.use_crease = True
_m.use_edge_mark = True
_m.target_layer = 'Colors'
_m.target_material = mat_black_002
_m.radius = 0.05

# ---- collection membership
col_collection.objects.link(ob_sphere)
col_collection.objects.link(ob_armature)
col_collection.objects.link(ob_camera)
col_collection.objects.link(ob_stroke)

# ---- scene / render settings (as saved in the file)
scene.camera = ob_camera
scene.frame_start = 1; scene.frame_end = 30; scene.frame_set(30)
scene.render.engine = 'BLENDER_EEVEE_NEXT'
scene.render.resolution_x = 128
scene.render.resolution_y = 128
scene.render.film_transparent = True
scene.cycles.sampling_pattern = 'TABULATED_SOBOL'
scene.eevee.ray_tracing_options.trace_max_roughness = 0.0
bpy.context.view_layer.update()

# ---- added for rendering (the .blend has no usable light): sun
light_auto_sun = bpy.data.lights.new('AutoSun', 'SUN')
light_auto_sun.energy = 3.0
light_auto_sun.angle = 0.0523599
ob_auto_sun = bpy.data.objects.new('AutoSun', light_auto_sun)
scene.collection.objects.link(ob_auto_sun)
ob_auto_sun.rotation_euler = (0.872665, 0.174533, 0.523599)
bpy.context.view_layer.update()
